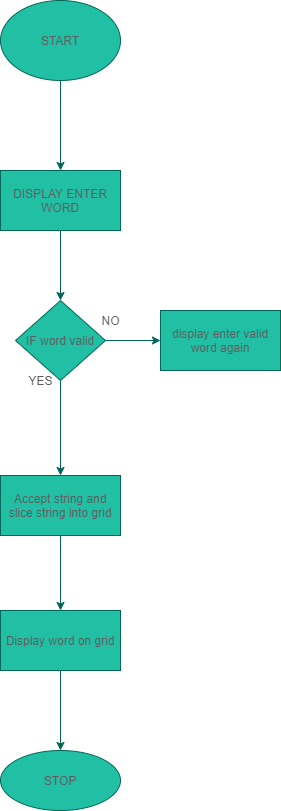

The diagram above was exported from draw.io. Its source (the exported page's mxGraphModel, read from the mxfile embedded in the PNG):
<mxGraphModel dx="1221" dy="561" grid="1" gridSize="10" guides="1" tooltips="1" connect="1" arrows="1" fold="1" page="1" pageScale="1" pageWidth="827" pageHeight="1169" math="0" shadow="0">
  <root>
    <mxCell id="qio300aNe-jPPyDlFiE4-0" />
    <mxCell id="qio300aNe-jPPyDlFiE4-1" parent="qio300aNe-jPPyDlFiE4-0" />
    <mxCell id="qio300aNe-jPPyDlFiE4-4" value="" style="edgeStyle=orthogonalEdgeStyle;curved=0;rounded=1;sketch=0;orthogonalLoop=1;jettySize=auto;html=1;fontColor=#5C5C5C;strokeColor=#006658;fillColor=#21C0A5;" edge="1" parent="qio300aNe-jPPyDlFiE4-1" source="qio300aNe-jPPyDlFiE4-2" target="qio300aNe-jPPyDlFiE4-3">
      <mxGeometry relative="1" as="geometry" />
    </mxCell>
    <mxCell id="qio300aNe-jPPyDlFiE4-2" value="START" style="ellipse;whiteSpace=wrap;html=1;rounded=0;sketch=0;fontColor=#5C5C5C;strokeColor=#006658;fillColor=#21C0A5;" vertex="1" parent="qio300aNe-jPPyDlFiE4-1">
      <mxGeometry x="340" y="50" width="120" height="80" as="geometry" />
    </mxCell>
    <mxCell id="qio300aNe-jPPyDlFiE4-6" value="" style="edgeStyle=orthogonalEdgeStyle;curved=0;rounded=1;sketch=0;orthogonalLoop=1;jettySize=auto;html=1;fontColor=#5C5C5C;strokeColor=#006658;fillColor=#21C0A5;" edge="1" parent="qio300aNe-jPPyDlFiE4-1" source="qio300aNe-jPPyDlFiE4-3" target="qio300aNe-jPPyDlFiE4-5">
      <mxGeometry relative="1" as="geometry" />
    </mxCell>
    <mxCell id="qio300aNe-jPPyDlFiE4-3" value="DISPLAY ENTER WORD" style="whiteSpace=wrap;html=1;rounded=0;fontColor=#5C5C5C;strokeColor=#006658;fillColor=#21C0A5;sketch=0;" vertex="1" parent="qio300aNe-jPPyDlFiE4-1">
      <mxGeometry x="340" y="220" width="120" height="60" as="geometry" />
    </mxCell>
    <mxCell id="qio300aNe-jPPyDlFiE4-8" value="" style="edgeStyle=orthogonalEdgeStyle;curved=0;rounded=1;sketch=0;orthogonalLoop=1;jettySize=auto;html=1;fontColor=#5C5C5C;strokeColor=#006658;fillColor=#21C0A5;" edge="1" parent="qio300aNe-jPPyDlFiE4-1" source="qio300aNe-jPPyDlFiE4-5" target="qio300aNe-jPPyDlFiE4-7">
      <mxGeometry relative="1" as="geometry" />
    </mxCell>
    <mxCell id="qio300aNe-jPPyDlFiE4-10" value="" style="edgeStyle=orthogonalEdgeStyle;curved=0;rounded=1;sketch=0;orthogonalLoop=1;jettySize=auto;html=1;fontColor=#5C5C5C;strokeColor=#006658;fillColor=#21C0A5;" edge="1" parent="qio300aNe-jPPyDlFiE4-1" source="qio300aNe-jPPyDlFiE4-5" target="qio300aNe-jPPyDlFiE4-9">
      <mxGeometry relative="1" as="geometry" />
    </mxCell>
    <mxCell id="qio300aNe-jPPyDlFiE4-5" value="IF word valid" style="rhombus;whiteSpace=wrap;html=1;rounded=0;fontColor=#5C5C5C;strokeColor=#006658;fillColor=#21C0A5;sketch=0;" vertex="1" parent="qio300aNe-jPPyDlFiE4-1">
      <mxGeometry x="355" y="350" width="90" height="80" as="geometry" />
    </mxCell>
    <mxCell id="qio300aNe-jPPyDlFiE4-7" value="display enter valid word again" style="rounded=0;whiteSpace=wrap;html=1;fontColor=#5C5C5C;strokeColor=#006658;fillColor=#21C0A5;sketch=0;" vertex="1" parent="qio300aNe-jPPyDlFiE4-1">
      <mxGeometry x="500" y="360" width="120" height="60" as="geometry" />
    </mxCell>
    <mxCell id="qio300aNe-jPPyDlFiE4-12" value="" style="edgeStyle=orthogonalEdgeStyle;curved=0;rounded=1;sketch=0;orthogonalLoop=1;jettySize=auto;html=1;fontColor=#5C5C5C;strokeColor=#006658;fillColor=#21C0A5;" edge="1" parent="qio300aNe-jPPyDlFiE4-1" source="qio300aNe-jPPyDlFiE4-9" target="qio300aNe-jPPyDlFiE4-11">
      <mxGeometry relative="1" as="geometry" />
    </mxCell>
    <mxCell id="qio300aNe-jPPyDlFiE4-9" value="Accept string and slice string into grid" style="whiteSpace=wrap;html=1;rounded=0;fontColor=#5C5C5C;strokeColor=#006658;fillColor=#21C0A5;sketch=0;" vertex="1" parent="qio300aNe-jPPyDlFiE4-1">
      <mxGeometry x="340" y="525" width="120" height="60" as="geometry" />
    </mxCell>
    <mxCell id="qio300aNe-jPPyDlFiE4-14" value="" style="edgeStyle=orthogonalEdgeStyle;curved=0;rounded=1;sketch=0;orthogonalLoop=1;jettySize=auto;html=1;fontColor=#5C5C5C;strokeColor=#006658;fillColor=#21C0A5;" edge="1" parent="qio300aNe-jPPyDlFiE4-1" source="qio300aNe-jPPyDlFiE4-11" target="qio300aNe-jPPyDlFiE4-13">
      <mxGeometry relative="1" as="geometry" />
    </mxCell>
    <mxCell id="qio300aNe-jPPyDlFiE4-11" value="Display word on grid" style="whiteSpace=wrap;html=1;rounded=0;fontColor=#5C5C5C;strokeColor=#006658;fillColor=#21C0A5;sketch=0;" vertex="1" parent="qio300aNe-jPPyDlFiE4-1">
      <mxGeometry x="340" y="660" width="120" height="60" as="geometry" />
    </mxCell>
    <mxCell id="qio300aNe-jPPyDlFiE4-13" value="STOP" style="ellipse;whiteSpace=wrap;html=1;rounded=0;fontColor=#5C5C5C;strokeColor=#006658;fillColor=#21C0A5;sketch=0;" vertex="1" parent="qio300aNe-jPPyDlFiE4-1">
      <mxGeometry x="340" y="800" width="120" height="60" as="geometry" />
    </mxCell>
    <mxCell id="qio300aNe-jPPyDlFiE4-15" value="YES" style="text;html=1;align=center;verticalAlign=middle;resizable=0;points=[];autosize=1;strokeColor=none;fontColor=#5C5C5C;" vertex="1" parent="qio300aNe-jPPyDlFiE4-1">
      <mxGeometry x="360" y="420" width="40" height="20" as="geometry" />
    </mxCell>
    <mxCell id="qio300aNe-jPPyDlFiE4-16" value="NO" style="text;html=1;align=center;verticalAlign=middle;resizable=0;points=[];autosize=1;strokeColor=none;fontColor=#5C5C5C;" vertex="1" parent="qio300aNe-jPPyDlFiE4-1">
      <mxGeometry x="435" y="360" width="30" height="20" as="geometry" />
    </mxCell>
  </root>
</mxGraphModel>